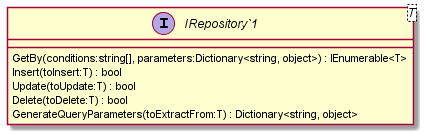

The diagram above was rendered by PlantUML. Its source (embedded in the PNG):
@startuml
interface "IRepository`1"<T> {
    GetBy(conditions:string[], parameters:Dictionary<string, object>) : IEnumerable<T>
    Insert(toInsert:T) : bool
    Update(toUpdate:T) : bool
    Delete(toDelete:T) : bool
    GenerateQueryParameters(toExtractFrom:T) : Dictionary<string, object>
}
@enduml